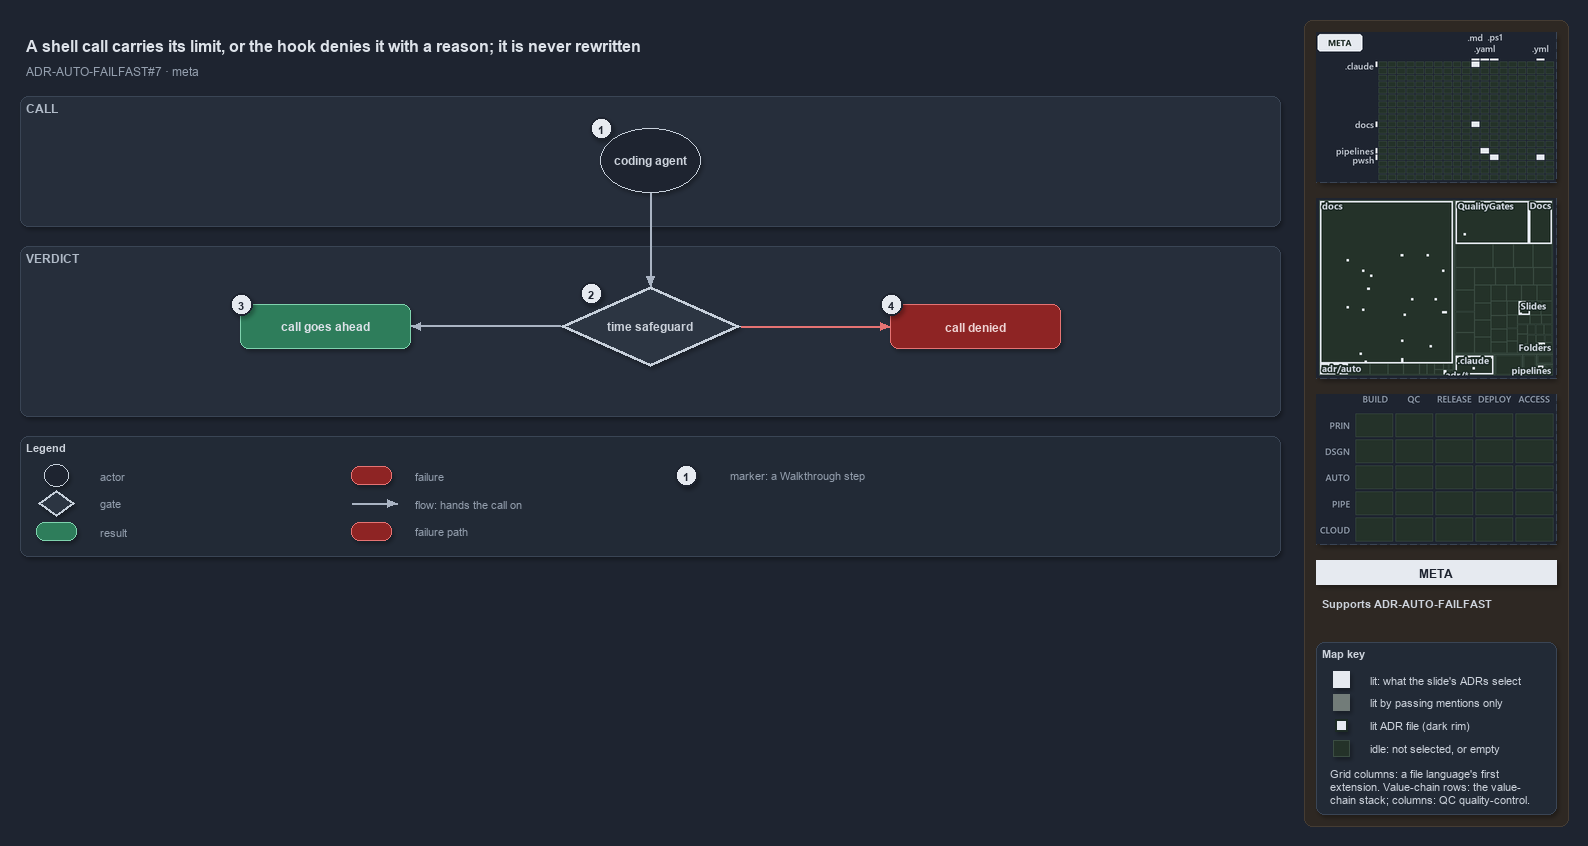

The diagram above was exported from draw.io. Its source (the exported page's mxGraphModel, read from the mxfile embedded in the PNG):
<mxGraphModel dx="1024" dy="768" grid="0" gridSize="10" guides="1" tooltips="1" connect="1" arrows="1" fold="1" page="1" pageScale="1" pageWidth="1572" pageHeight="650" background="#1E2430" math="0" shadow="1">
  <root>
    <mxCell id="0" />
    <mxCell id="1" parent="0" />
    <mxCell id="sidebar-bg" value="" style="rounded=1;arcSize=2;html=1;fillColor=#2E2823;strokeColor=#453C33;shadow=0;" vertex="1" parent="1">
      <mxGeometry x="1304" y="4" width="264" height="806" as="geometry" />
    </mxCell>
    <mxCell id="title" value="A shell call carries its limit, or the hook denies it with a reason; it is never rewritten" style="text;html=1;align=left;verticalAlign=middle;fontSize=16;fontStyle=1;fontColor=#DDE2E9;" vertex="1" parent="1">
      <mxGeometry x="20" y="14" width="1260" height="30" as="geometry" />
    </mxCell>
    <mxCell id="subtitle" value="ADR-AUTO-FAILFAST#7 &amp;#183; meta" style="text;html=1;align=left;verticalAlign=middle;fontSize=12;fontColor=#949FAE;" vertex="1" parent="1">
      <mxGeometry x="20" y="44" width="1240" height="20" as="geometry" />
    </mxCell>
    <mxCell id="band-call" value="CALL" style="rounded=1;html=1;arcSize=3;fillColor=#262E3B;strokeColor=#3A4555;verticalAlign=top;align=left;spacingLeft=8;fontStyle=1;fontSize=12;fontColor=#B0BAC7;" vertex="1" parent="1">
      <mxGeometry x="20" y="80" width="1260" height="130" as="geometry" />
    </mxCell>
    <mxCell id="band-verdict" value="VERDICT" style="rounded=1;html=1;arcSize=3;fillColor=#262E3B;strokeColor=#3A4555;verticalAlign=top;align=left;spacingLeft=8;fontStyle=1;fontSize=12;fontColor=#B0BAC7;" vertex="1" parent="1">
      <mxGeometry x="20" y="230" width="1260" height="170" as="geometry" />
    </mxCell>
    <mxCell id="g-agent" value="&lt;b&gt;coding agent&lt;/b&gt;" style="ellipse;whiteSpace=wrap;html=1;fillColor=#1E2430;strokeColor=#C7D0DB;fontColor=#CDD3DC;fontSize=12;" vertex="1" parent="1">
      <mxGeometry x="600" y="112" width="100" height="64" as="geometry" />
    </mxCell>
    <mxCell id="g-safeguard" value="&lt;b&gt;time safeguard&lt;/b&gt;" style="rhombus;whiteSpace=wrap;html=1;fillColor=#2C3542;strokeColor=#C7D0DB;strokeWidth=3;fontColor=#CDD3DC;fontSize=12;" vertex="1" parent="1">
      <mxGeometry x="560" y="270" width="180" height="80" as="geometry" />
    </mxCell>
    <mxCell id="g-allow" value="&lt;b&gt;call goes ahead&lt;/b&gt;" style="rounded=1;whiteSpace=wrap;html=1;arcSize=20;fillColor=#2E7D5B;strokeColor=#7FD3AE;fontColor=#DDE2E9;fontSize=12;" vertex="1" parent="1">
      <mxGeometry x="240" y="288" width="170" height="44" as="geometry" />
    </mxCell>
    <mxCell id="g-deny" value="&lt;b&gt;call denied&lt;/b&gt;" style="rounded=1;whiteSpace=wrap;html=1;arcSize=20;fillColor=#8E2424;strokeColor=#E57373;fontColor=#EFD4D4;fontSize=12;" vertex="1" parent="1">
      <mxGeometry x="890" y="288" width="170" height="44" as="geometry" />
    </mxCell>
    <mxCell id="p-e-agent-safeguard-a" value="" style="text;html=1;strokeColor=none;fillColor=none;" vertex="1" parent="1">
      <mxGeometry x="650" y="176" width="1" height="1" as="geometry" />
    </mxCell>
    <mxCell id="p-e-agent-safeguard-b" value="" style="text;html=1;strokeColor=none;fillColor=none;" vertex="1" parent="1">
      <mxGeometry x="650" y="270" width="1" height="1" as="geometry" />
    </mxCell>
    <mxCell id="e-agent-safeguard" value="" style="edgeStyle=orthogonalEdgeStyle;rounded=1;html=1;fontSize=10;fontColor=#CDD3DC;endArrow=block;strokeColor=#AAB4C3;shadow=0;" edge="1" parent="1" source="p-e-agent-safeguard-a" target="p-e-agent-safeguard-b">
      <mxGeometry relative="1" as="geometry" />
    </mxCell>
    <mxCell id="p-e-safeguard-allow-a" value="" style="text;html=1;strokeColor=none;fillColor=none;" vertex="1" parent="1">
      <mxGeometry x="560" y="310" width="1" height="1" as="geometry" />
    </mxCell>
    <mxCell id="p-e-safeguard-allow-b" value="" style="text;html=1;strokeColor=none;fillColor=none;" vertex="1" parent="1">
      <mxGeometry x="410" y="310" width="1" height="1" as="geometry" />
    </mxCell>
    <mxCell id="e-safeguard-allow" value="" style="edgeStyle=orthogonalEdgeStyle;rounded=1;html=1;fontSize=10;fontColor=#CDD3DC;endArrow=block;strokeColor=#AAB4C3;shadow=0;" edge="1" parent="1" source="p-e-safeguard-allow-a" target="p-e-safeguard-allow-b">
      <mxGeometry relative="1" as="geometry" />
    </mxCell>
    <mxCell id="p-e-safeguard-deny-a" value="" style="text;html=1;strokeColor=none;fillColor=none;" vertex="1" parent="1">
      <mxGeometry x="740" y="310" width="1" height="1" as="geometry" />
    </mxCell>
    <mxCell id="p-e-safeguard-deny-b" value="" style="text;html=1;strokeColor=none;fillColor=none;" vertex="1" parent="1">
      <mxGeometry x="890" y="310" width="1" height="1" as="geometry" />
    </mxCell>
    <mxCell id="e-safeguard-deny" value="" style="edgeStyle=orthogonalEdgeStyle;rounded=1;html=1;fontSize=10;fontColor=#CDD3DC;endArrow=block;strokeColor=#E57373;shadow=0;" edge="1" parent="1" source="p-e-safeguard-deny-a" target="p-e-safeguard-deny-b">
      <mxGeometry relative="1" as="geometry" />
    </mxCell>
    <mxCell id="mark-1" value="1" style="ellipse;html=1;fillColor=#E6EAF0;strokeColor=#1E2430;strokeWidth=2;fontColor=#1E2430;fontStyle=1;fontSize=11;" vertex="1" parent="1">
      <mxGeometry x="590" y="101" width="22" height="22" as="geometry" />
    </mxCell>
    <mxCell id="mark-2" value="2" style="ellipse;html=1;fillColor=#E6EAF0;strokeColor=#1E2430;strokeWidth=2;fontColor=#1E2430;fontStyle=1;fontSize=11;" vertex="1" parent="1">
      <mxGeometry x="580" y="266" width="22" height="22" as="geometry" />
    </mxCell>
    <mxCell id="mark-3" value="3" style="ellipse;html=1;fillColor=#E6EAF0;strokeColor=#1E2430;strokeWidth=2;fontColor=#1E2430;fontStyle=1;fontSize=11;" vertex="1" parent="1">
      <mxGeometry x="230" y="277" width="22" height="22" as="geometry" />
    </mxCell>
    <mxCell id="mark-4" value="4" style="ellipse;html=1;fillColor=#E6EAF0;strokeColor=#1E2430;strokeWidth=2;fontColor=#1E2430;fontStyle=1;fontSize=11;" vertex="1" parent="1">
      <mxGeometry x="880" y="277" width="22" height="22" as="geometry" />
    </mxCell>
    <mxCell id="legend" value="&lt;b&gt;Legend&lt;/b&gt;" style="rounded=1;whiteSpace=wrap;html=1;arcSize=6;fillColor=#222A36;strokeColor=#3A4555;align=left;verticalAlign=top;spacing=8;fontSize=11;fontColor=#CDD3DC;" vertex="1" parent="1">
      <mxGeometry x="20" y="420" width="1260" height="120" as="geometry" />
    </mxCell>
    <mxCell id="lg-0" value="" style="ellipse;html=1;fillColor=#1E2430;strokeColor=#C7D0DB;fontColor=#CDD3DC;" vertex="1" parent="1">
      <mxGeometry x="44" y="448" width="24" height="22" as="geometry" />
    </mxCell>
    <mxCell id="lg-0-t" value="actor" style="text;html=1;align=left;verticalAlign=middle;fontSize=11;fontColor=#949FAE;" vertex="1" parent="1">
      <mxGeometry x="94" y="449" width="245" height="20" as="geometry" />
    </mxCell>
    <mxCell id="lg-1" value="" style="rhombus;html=1;fillColor=#2C3542;strokeColor=#C7D0DB;strokeWidth=2;fontColor=#CDD3DC;" vertex="1" parent="1">
      <mxGeometry x="38" y="474" width="36" height="26" as="geometry" />
    </mxCell>
    <mxCell id="lg-1-t" value="gate" style="text;html=1;align=left;verticalAlign=middle;fontSize=11;fontColor=#949FAE;" vertex="1" parent="1">
      <mxGeometry x="94" y="477" width="245" height="20" as="geometry" />
    </mxCell>
    <mxCell id="lg-2" value="" style="rounded=1;html=1;arcSize=20;fillColor=#2E7D5B;strokeColor=#7FD3AE;" vertex="1" parent="1">
      <mxGeometry x="36" y="506" width="40" height="18" as="geometry" />
    </mxCell>
    <mxCell id="lg-2-t" value="result" style="text;html=1;align=left;verticalAlign=middle;fontSize=11;fontColor=#949FAE;" vertex="1" parent="1">
      <mxGeometry x="94" y="505" width="245" height="20" as="geometry" />
    </mxCell>
    <mxCell id="lg-3" value="" style="rounded=1;html=1;arcSize=20;fillColor=#8E2424;strokeColor=#E57373;" vertex="1" parent="1">
      <mxGeometry x="351" y="450" width="40" height="18" as="geometry" />
    </mxCell>
    <mxCell id="lg-3-t" value="failure" style="text;html=1;align=left;verticalAlign=middle;fontSize=11;fontColor=#949FAE;" vertex="1" parent="1">
      <mxGeometry x="409" y="449" width="245" height="20" as="geometry" />
    </mxCell>
    <mxCell id="lg-4-a" value="" style="text;html=1;strokeColor=none;fillColor=none;" vertex="1" parent="1">
      <mxGeometry x="351" y="487" width="1" height="1" as="geometry" />
    </mxCell>
    <mxCell id="lg-4-b" value="" style="text;html=1;strokeColor=none;fillColor=none;" vertex="1" parent="1">
      <mxGeometry x="397" y="487" width="1" height="1" as="geometry" />
    </mxCell>
    <mxCell id="lg-4" value="" style="edgeStyle=orthogonalEdgeStyle;rounded=1;html=1;fontSize=10;fontColor=#CDD3DC;endArrow=block;strokeColor=#AAB4C3;shadow=0;" edge="1" parent="1" source="lg-4-a" target="lg-4-b">
      <mxGeometry relative="1" as="geometry" />
    </mxCell>
    <mxCell id="lg-4-t" value="flow: hands the call on" style="text;html=1;align=left;verticalAlign=middle;fontSize=11;fontColor=#949FAE;" vertex="1" parent="1">
      <mxGeometry x="409" y="477" width="245" height="20" as="geometry" />
    </mxCell>
    <mxCell id="lg-5" value="" style="rounded=1;html=1;arcSize=20;fillColor=#8E2424;strokeColor=#E57373;" vertex="1" parent="1">
      <mxGeometry x="351" y="506" width="40" height="18" as="geometry" />
    </mxCell>
    <mxCell id="lg-5-t" value="failure path" style="text;html=1;align=left;verticalAlign=middle;fontSize=11;fontColor=#949FAE;" vertex="1" parent="1">
      <mxGeometry x="409" y="505" width="245" height="20" as="geometry" />
    </mxCell>
    <mxCell id="lg-6" value="1" style="ellipse;html=1;fillColor=#E6EAF0;strokeColor=#1E2430;strokeWidth=2;fontColor=#1E2430;fontStyle=1;fontSize=11;" vertex="1" parent="1">
      <mxGeometry x="675" y="448" width="22" height="22" as="geometry" />
    </mxCell>
    <mxCell id="lg-6-t" value="marker: a Walkthrough step" style="text;html=1;align=left;verticalAlign=middle;fontSize=11;fontColor=#949FAE;" vertex="1" parent="1">
      <mxGeometry x="724" y="449" width="245" height="20" as="geometry" />
    </mxCell>
    <mxCell id="minimap-grid" value="" style="shape=image;imageAspect=0;rounded=1;arcSize=4;whiteSpace=wrap;html=1;fillColor=#262E3B;strokeColor=#3A4555;dashed=1;fontColor=#949FAE;fontSize=11;image=data:image/png,(base64 omitted: 10524 chars);" vertex="1" parent="1">
      <mxGeometry x="1316" y="16" width="240" height="150" as="geometry" />
    </mxCell>
    <mxCell id="minimap-tree" value="" style="shape=image;imageAspect=0;rounded=1;arcSize=4;whiteSpace=wrap;html=1;fillColor=#262E3B;strokeColor=#3A4555;dashed=1;fontColor=#949FAE;fontSize=11;image=data:image/png,(base64 omitted: 20912 chars);" vertex="1" parent="1">
      <mxGeometry x="1316" y="182" width="240" height="180" as="geometry" />
    </mxCell>
    <mxCell id="minimap-chain" value="" style="shape=image;imageAspect=0;rounded=1;arcSize=4;whiteSpace=wrap;html=1;fillColor=#262E3B;strokeColor=#3A4555;dashed=1;fontColor=#949FAE;fontSize=11;image=data:image/png,(base64 omitted: 11912 chars);" vertex="1" parent="1">
      <mxGeometry x="1316" y="378" width="240" height="150" as="geometry" />
    </mxCell>
    <mxCell id="lens-badge" value="META" style="rounded=0;whiteSpace=wrap;html=1;align=center;verticalAlign=middle;fontSize=12;fontStyle=1;fontColor=#1E2430;fillColor=#E6EAF0;strokeColor=none;" vertex="1" parent="1">
      <mxGeometry x="1316" y="544" width="240" height="24" as="geometry" />
    </mxCell>
    <mxCell id="supports" value="&lt;b&gt;Supports&lt;/b&gt; ADR-AUTO-FAILFAST" style="text;html=1;whiteSpace=wrap;align=left;verticalAlign=top;fontSize=11;fontColor=#CDD3DC;" vertex="1" parent="1">
      <mxGeometry x="1316" y="576" width="240" height="38" as="geometry" />
    </mxCell>
    <mxCell id="mapkey" value="&lt;b&gt;Map key&lt;/b&gt;" style="rounded=1;arcSize=6;whiteSpace=wrap;html=1;align=left;verticalAlign=top;fontSize=11;fontColor=#CDD3DC;fillColor=#222A36;strokeColor=#3A4555;spacingLeft=8;spacingTop=2;" vertex="1" parent="1">
      <mxGeometry x="1316" y="626" width="240" height="172" as="geometry" />
    </mxCell>
    <mxCell id="mapkey-lit" value="" style="rounded=0;html=1;fillColor=#E6EAF0;strokeColor=#E6EAF0;" vertex="1" parent="1">
      <mxGeometry x="1333.0" y="655.0" width="16" height="16" as="geometry" />
    </mxCell>
    <mxCell id="mapkey-lit-text" value="lit: what the slide's ADRs select" style="text;html=1;align=left;verticalAlign=middle;fontSize=11;fontColor=#CDD3DC;" vertex="1" parent="1">
      <mxGeometry x="1364" y="653" width="184" height="20" as="geometry" />
    </mxCell>
    <mxCell id="mapkey-touched" value="" style="rounded=0;html=1;fillColor=#727C79;strokeColor=#727C79;" vertex="1" parent="1">
      <mxGeometry x="1333.0" y="678.0" width="16" height="16" as="geometry" />
    </mxCell>
    <mxCell id="mapkey-touched-text" value="lit by passing mentions only" style="text;html=1;align=left;verticalAlign=middle;fontSize=11;fontColor=#CDD3DC;" vertex="1" parent="1">
      <mxGeometry x="1364" y="676" width="184" height="20" as="geometry" />
    </mxCell>
    <mxCell id="mapkey-adr" value="" style="rounded=0;html=1;fillColor=#E6EAF0;strokeColor=#1C2A24;strokeWidth=2;" vertex="1" parent="1">
      <mxGeometry x="1335.0" y="703.0" width="12" height="12" as="geometry" />
    </mxCell>
    <mxCell id="mapkey-adr-text" value="lit ADR file (dark rim)" style="text;html=1;align=left;verticalAlign=middle;fontSize=11;fontColor=#CDD3DC;" vertex="1" parent="1">
      <mxGeometry x="1364" y="699" width="184" height="20" as="geometry" />
    </mxCell>
    <mxCell id="mapkey-idle" value="" style="rounded=0;html=1;fillColor=#243229;strokeColor=#3B4D43;" vertex="1" parent="1">
      <mxGeometry x="1333.0" y="724.0" width="16" height="16" as="geometry" />
    </mxCell>
    <mxCell id="mapkey-idle-text" value="idle: not selected, or empty" style="text;html=1;align=left;verticalAlign=middle;fontSize=11;fontColor=#CDD3DC;" vertex="1" parent="1">
      <mxGeometry x="1364" y="722" width="184" height="20" as="geometry" />
    </mxCell>
    <mxCell id="mapkey-codes" value="Grid columns: a file language's first&lt;br&gt;extension. Value-chain rows: the value-&lt;br&gt;chain stack; columns: QC quality-control." style="text;html=1;align=left;verticalAlign=top;whiteSpace=wrap;fontSize=11;fontColor=#CDD3DC;" vertex="1" parent="1">
      <mxGeometry x="1324" y="746" width="224" height="46" as="geometry" />
    </mxCell>
  </root>
</mxGraphModel>